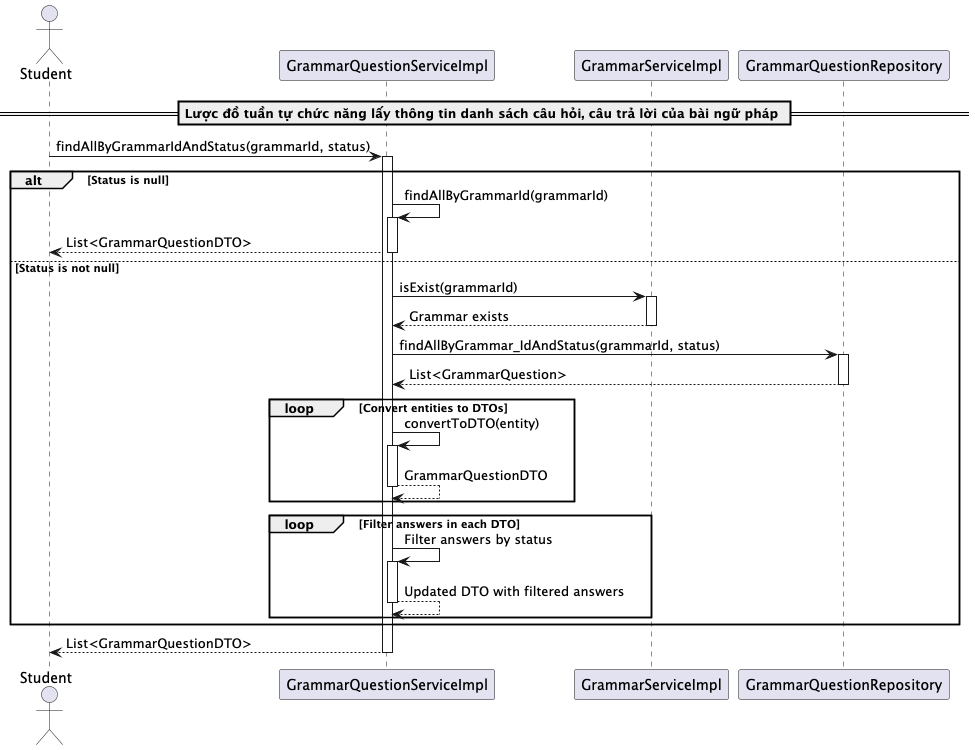

The diagram above was rendered by PlantUML. Its source (embedded in the PNG):
@startuml findAllByGrammarIdAndStatus

actor Student
participant "GrammarQuestionServiceImpl" as GrammarQuestionService
participant "GrammarServiceImpl" as GrammarService
participant "GrammarQuestionRepository" as Repository

== Lược đồ tuần tự chức năng lấy thông tin danh sách câu hỏi, câu trả lời của bài ngữ pháp ==
Student -> GrammarQuestionService: findAllByGrammarIdAndStatus(grammarId, status)
activate GrammarQuestionService

alt Status is null
    GrammarQuestionService -> GrammarQuestionService: findAllByGrammarId(grammarId)
    activate GrammarQuestionService
    GrammarQuestionService --> Student: List<GrammarQuestionDTO>
    deactivate GrammarQuestionService
else Status is not null
    GrammarQuestionService -> GrammarService: isExist(grammarId)
    activate GrammarService
    GrammarService --> GrammarQuestionService: Grammar exists
    deactivate GrammarService

    GrammarQuestionService -> Repository: findAllByGrammar_IdAndStatus(grammarId, status)
    activate Repository
    Repository --> GrammarQuestionService: List<GrammarQuestion>
    deactivate Repository

    loop Convert entities to DTOs
        GrammarQuestionService -> GrammarQuestionService: convertToDTO(entity)
        activate GrammarQuestionService
        GrammarQuestionService --> GrammarQuestionService: GrammarQuestionDTO
        deactivate GrammarQuestionService
    end

    loop Filter answers in each DTO
        GrammarQuestionService -> GrammarQuestionService: Filter answers by status
        activate GrammarQuestionService
        GrammarQuestionService --> GrammarQuestionService: Updated DTO with filtered answers
        deactivate GrammarQuestionService
    end
end

GrammarQuestionService --> Student: List<GrammarQuestionDTO>
deactivate GrammarQuestionService

@enduml